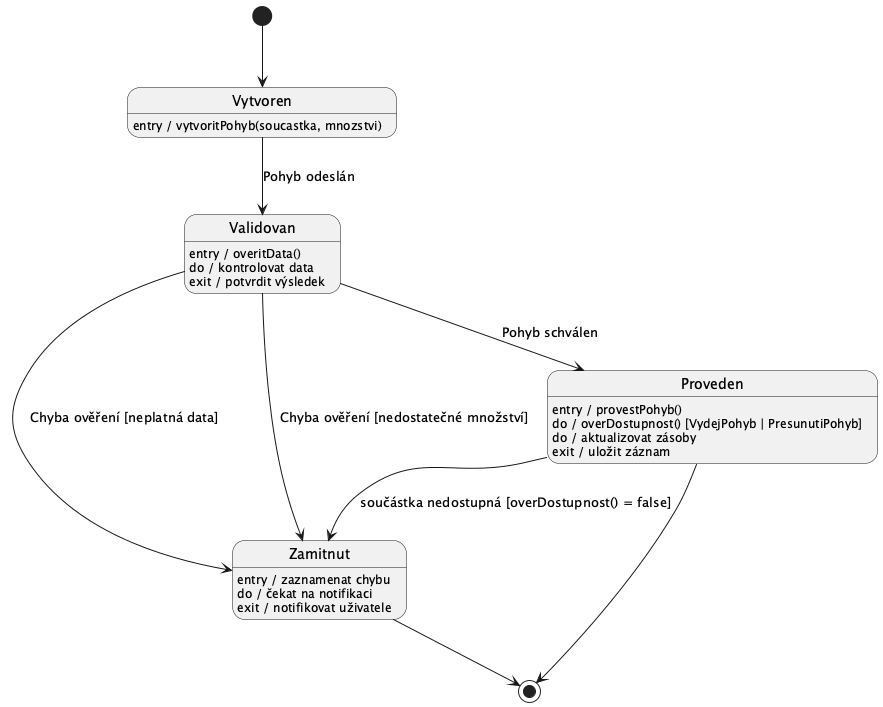

The diagram above was rendered by PlantUML. Its source (embedded in the PNG):
@startuml
top to bottom direction

' Bod 6: míchání stavů podtříd do nadtřídy - pouze jeden stav Proveden
' Bod 3: zakončovací přechody bez názvu události

[*] --> Vytvoren

Vytvoren : entry / vytvoritPohyb(soucastka, mnozstvi)
Vytvoren --> Validovan : Pohyb odeslán

Validovan : entry / overitData()
Validovan : do / kontrolovat data
Validovan : exit / potvrdit výsledek
Validovan --> Proveden  : Pohyb schválen
Validovan --> Zamitnut  : Chyba ověření [neplatná data]
Validovan --> Zamitnut  : Chyba ověření [nedostatečné množství]

Zamitnut : entry / zaznamenat chybu
Zamitnut : do / čekat na notifikaci
Zamitnut : exit / notifikovat uživatele

' Proveden - polymorfně spustí provestPohyb() konkrétní podtřídy
Proveden : entry / provestPohyb()
Proveden : do / overDostupnost() [VydejPohyb | PresunutiPohyb]
Proveden : do / aktualizovat zásoby
Proveden : exit / uložit záznam

' overDostupnost() muze selhat u VydejPohyb a PresunutiPohyb
Proveden --> Zamitnut : součástka nedostupná [overDostupnost() = false]

' zakončovací přechody bez názvu události
Proveden --> [*]
Zamitnut --> [*]

@enduml